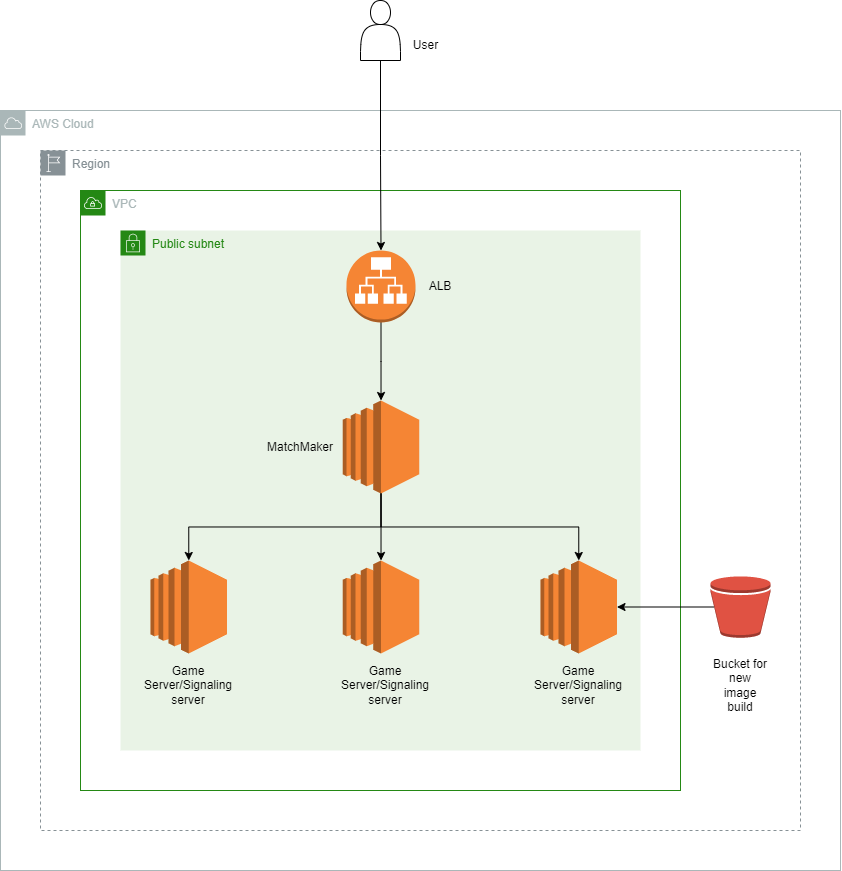

The diagram above was exported from draw.io. Its source (the exported page's mxGraphModel, read from the mxfile embedded in the PNG):
<mxGraphModel dx="2012" dy="973" grid="1" gridSize="10" guides="1" tooltips="1" connect="1" arrows="1" fold="1" page="1" pageScale="1" pageWidth="850" pageHeight="1100" math="0" shadow="0">
  <root>
    <mxCell id="0" />
    <mxCell id="1" parent="0" />
    <mxCell id="bMMvD_hmoXalDgYOfoUa-2" value="AWS Cloud" style="sketch=0;outlineConnect=0;gradientColor=none;html=1;whiteSpace=wrap;fontSize=12;fontStyle=0;shape=mxgraph.aws4.group;grIcon=mxgraph.aws4.group_aws_cloud;strokeColor=#AAB7B8;fillColor=none;verticalAlign=top;align=left;spacingLeft=30;fontColor=#AAB7B8;dashed=0;" vertex="1" parent="1">
      <mxGeometry y="160" width="840" height="760" as="geometry" />
    </mxCell>
    <mxCell id="bMMvD_hmoXalDgYOfoUa-1" value="Region" style="sketch=0;outlineConnect=0;gradientColor=none;html=1;whiteSpace=wrap;fontSize=12;fontStyle=0;shape=mxgraph.aws4.group;grIcon=mxgraph.aws4.group_region;strokeColor=#879196;fillColor=none;verticalAlign=top;align=left;spacingLeft=30;fontColor=#879196;dashed=1;" vertex="1" parent="1">
      <mxGeometry x="40" y="200" width="760" height="680" as="geometry" />
    </mxCell>
    <mxCell id="bMMvD_hmoXalDgYOfoUa-4" value="" style="shape=actor;whiteSpace=wrap;html=1;" vertex="1" parent="1">
      <mxGeometry x="360" y="50" width="40" height="60" as="geometry" />
    </mxCell>
    <mxCell id="bMMvD_hmoXalDgYOfoUa-6" value="VPC" style="points=[[0,0],[0.25,0],[0.5,0],[0.75,0],[1,0],[1,0.25],[1,0.5],[1,0.75],[1,1],[0.75,1],[0.5,1],[0.25,1],[0,1],[0,0.75],[0,0.5],[0,0.25]];outlineConnect=0;gradientColor=none;html=1;whiteSpace=wrap;fontSize=12;fontStyle=0;container=1;pointerEvents=0;collapsible=0;recursiveResize=0;shape=mxgraph.aws4.group;grIcon=mxgraph.aws4.group_vpc;strokeColor=#248814;fillColor=none;verticalAlign=top;align=left;spacingLeft=30;fontColor=#AAB7B8;dashed=0;" vertex="1" parent="1">
      <mxGeometry x="80" y="240" width="600" height="600" as="geometry" />
    </mxCell>
    <mxCell id="bMMvD_hmoXalDgYOfoUa-8" value="Public subnet" style="points=[[0,0],[0.25,0],[0.5,0],[0.75,0],[1,0],[1,0.25],[1,0.5],[1,0.75],[1,1],[0.75,1],[0.5,1],[0.25,1],[0,1],[0,0.75],[0,0.5],[0,0.25]];outlineConnect=0;gradientColor=none;html=1;whiteSpace=wrap;fontSize=12;fontStyle=0;container=1;pointerEvents=0;collapsible=0;recursiveResize=0;shape=mxgraph.aws4.group;grIcon=mxgraph.aws4.group_security_group;grStroke=0;strokeColor=#248814;fillColor=#E9F3E6;verticalAlign=top;align=left;spacingLeft=30;fontColor=#248814;dashed=0;" vertex="1" parent="bMMvD_hmoXalDgYOfoUa-6">
      <mxGeometry x="40" y="40" width="520" height="520" as="geometry" />
    </mxCell>
    <mxCell id="bMMvD_hmoXalDgYOfoUa-17" style="edgeStyle=orthogonalEdgeStyle;rounded=0;orthogonalLoop=1;jettySize=auto;html=1;exitX=0.5;exitY=1;exitDx=0;exitDy=0;exitPerimeter=0;" edge="1" parent="bMMvD_hmoXalDgYOfoUa-8" source="bMMvD_hmoXalDgYOfoUa-9" target="bMMvD_hmoXalDgYOfoUa-14">
      <mxGeometry relative="1" as="geometry" />
    </mxCell>
    <mxCell id="bMMvD_hmoXalDgYOfoUa-19" style="edgeStyle=orthogonalEdgeStyle;rounded=0;orthogonalLoop=1;jettySize=auto;html=1;exitX=0.5;exitY=1;exitDx=0;exitDy=0;exitPerimeter=0;" edge="1" parent="bMMvD_hmoXalDgYOfoUa-8" source="bMMvD_hmoXalDgYOfoUa-9" target="bMMvD_hmoXalDgYOfoUa-15">
      <mxGeometry relative="1" as="geometry" />
    </mxCell>
    <mxCell id="bMMvD_hmoXalDgYOfoUa-20" style="edgeStyle=orthogonalEdgeStyle;rounded=0;orthogonalLoop=1;jettySize=auto;html=1;exitX=0.5;exitY=1;exitDx=0;exitDy=0;exitPerimeter=0;" edge="1" parent="bMMvD_hmoXalDgYOfoUa-8" source="bMMvD_hmoXalDgYOfoUa-9" target="bMMvD_hmoXalDgYOfoUa-16">
      <mxGeometry relative="1" as="geometry" />
    </mxCell>
    <mxCell id="bMMvD_hmoXalDgYOfoUa-9" value="" style="outlineConnect=0;dashed=0;verticalLabelPosition=bottom;verticalAlign=top;align=center;html=1;shape=mxgraph.aws3.ec2;fillColor=#F58534;gradientColor=none;" vertex="1" parent="bMMvD_hmoXalDgYOfoUa-8">
      <mxGeometry x="222.25" y="170" width="76.5" height="93" as="geometry" />
    </mxCell>
    <mxCell id="bMMvD_hmoXalDgYOfoUa-12" style="edgeStyle=orthogonalEdgeStyle;rounded=0;orthogonalLoop=1;jettySize=auto;html=1;exitX=0.5;exitY=1;exitDx=0;exitDy=0;exitPerimeter=0;" edge="1" parent="bMMvD_hmoXalDgYOfoUa-8" source="bMMvD_hmoXalDgYOfoUa-10" target="bMMvD_hmoXalDgYOfoUa-9">
      <mxGeometry relative="1" as="geometry" />
    </mxCell>
    <mxCell id="bMMvD_hmoXalDgYOfoUa-10" value="" style="outlineConnect=0;dashed=0;verticalLabelPosition=bottom;verticalAlign=top;align=center;html=1;shape=mxgraph.aws3.application_load_balancer;fillColor=#F58534;gradientColor=none;" vertex="1" parent="bMMvD_hmoXalDgYOfoUa-8">
      <mxGeometry x="226" y="20" width="69" height="72" as="geometry" />
    </mxCell>
    <mxCell id="bMMvD_hmoXalDgYOfoUa-14" value="" style="outlineConnect=0;dashed=0;verticalLabelPosition=bottom;verticalAlign=top;align=center;html=1;shape=mxgraph.aws3.ec2;fillColor=#F58534;gradientColor=none;" vertex="1" parent="bMMvD_hmoXalDgYOfoUa-8">
      <mxGeometry x="30" y="330" width="76.5" height="93" as="geometry" />
    </mxCell>
    <mxCell id="bMMvD_hmoXalDgYOfoUa-15" value="" style="outlineConnect=0;dashed=0;verticalLabelPosition=bottom;verticalAlign=top;align=center;html=1;shape=mxgraph.aws3.ec2;fillColor=#F58534;gradientColor=none;" vertex="1" parent="bMMvD_hmoXalDgYOfoUa-8">
      <mxGeometry x="222.25" y="330" width="76.5" height="93" as="geometry" />
    </mxCell>
    <mxCell id="bMMvD_hmoXalDgYOfoUa-16" value="" style="outlineConnect=0;dashed=0;verticalLabelPosition=bottom;verticalAlign=top;align=center;html=1;shape=mxgraph.aws3.ec2;fillColor=#F58534;gradientColor=none;" vertex="1" parent="bMMvD_hmoXalDgYOfoUa-8">
      <mxGeometry x="420" y="330" width="76.5" height="93" as="geometry" />
    </mxCell>
    <mxCell id="bMMvD_hmoXalDgYOfoUa-23" value="MatchMaker" style="text;html=1;strokeColor=none;fillColor=none;align=center;verticalAlign=middle;whiteSpace=wrap;rounded=0;" vertex="1" parent="bMMvD_hmoXalDgYOfoUa-8">
      <mxGeometry x="150" y="201.5" width="60" height="30" as="geometry" />
    </mxCell>
    <mxCell id="bMMvD_hmoXalDgYOfoUa-25" value="Game Server/Signaling server" style="text;html=1;strokeColor=none;fillColor=none;align=center;verticalAlign=middle;whiteSpace=wrap;rounded=0;" vertex="1" parent="bMMvD_hmoXalDgYOfoUa-8">
      <mxGeometry x="235" y="440" width="60" height="30" as="geometry" />
    </mxCell>
    <mxCell id="bMMvD_hmoXalDgYOfoUa-26" value="Game Server/Signaling server" style="text;html=1;strokeColor=none;fillColor=none;align=center;verticalAlign=middle;whiteSpace=wrap;rounded=0;" vertex="1" parent="bMMvD_hmoXalDgYOfoUa-8">
      <mxGeometry x="428.25" y="440" width="60" height="30" as="geometry" />
    </mxCell>
    <mxCell id="bMMvD_hmoXalDgYOfoUa-31" value="ALB" style="text;html=1;strokeColor=none;fillColor=none;align=center;verticalAlign=middle;whiteSpace=wrap;rounded=0;" vertex="1" parent="bMMvD_hmoXalDgYOfoUa-8">
      <mxGeometry x="290" y="41" width="60" height="30" as="geometry" />
    </mxCell>
    <mxCell id="bMMvD_hmoXalDgYOfoUa-24" value="Game Server/Signaling server" style="text;html=1;strokeColor=none;fillColor=none;align=center;verticalAlign=middle;whiteSpace=wrap;rounded=0;" vertex="1" parent="bMMvD_hmoXalDgYOfoUa-8">
      <mxGeometry x="38.25" y="440" width="60" height="30" as="geometry" />
    </mxCell>
    <mxCell id="bMMvD_hmoXalDgYOfoUa-5" style="edgeStyle=orthogonalEdgeStyle;rounded=0;orthogonalLoop=1;jettySize=auto;html=1;exitX=0.5;exitY=1;exitDx=0;exitDy=0;entryX=0.5;entryY=0;entryDx=0;entryDy=0;entryPerimeter=0;" edge="1" parent="1" source="bMMvD_hmoXalDgYOfoUa-4" target="bMMvD_hmoXalDgYOfoUa-10">
      <mxGeometry relative="1" as="geometry" />
    </mxCell>
    <mxCell id="bMMvD_hmoXalDgYOfoUa-27" value="User" style="text;html=1;align=center;verticalAlign=middle;resizable=0;points=[];autosize=1;strokeColor=none;fillColor=none;" vertex="1" parent="1">
      <mxGeometry x="400" y="80" width="50" height="30" as="geometry" />
    </mxCell>
    <mxCell id="bMMvD_hmoXalDgYOfoUa-29" style="edgeStyle=orthogonalEdgeStyle;rounded=0;orthogonalLoop=1;jettySize=auto;html=1;exitX=0.06;exitY=0.5;exitDx=0;exitDy=0;exitPerimeter=0;" edge="1" parent="1" source="bMMvD_hmoXalDgYOfoUa-28" target="bMMvD_hmoXalDgYOfoUa-16">
      <mxGeometry relative="1" as="geometry" />
    </mxCell>
    <mxCell id="bMMvD_hmoXalDgYOfoUa-28" value="" style="outlineConnect=0;dashed=0;verticalLabelPosition=bottom;verticalAlign=top;align=center;html=1;shape=mxgraph.aws3.bucket;fillColor=#E05243;gradientColor=none;" vertex="1" parent="1">
      <mxGeometry x="710" y="625.75" width="60" height="61.5" as="geometry" />
    </mxCell>
    <mxCell id="bMMvD_hmoXalDgYOfoUa-30" value="Bucket for new image build" style="text;html=1;strokeColor=none;fillColor=none;align=center;verticalAlign=middle;whiteSpace=wrap;rounded=0;" vertex="1" parent="1">
      <mxGeometry x="710" y="720" width="60" height="30" as="geometry" />
    </mxCell>
  </root>
</mxGraphModel>